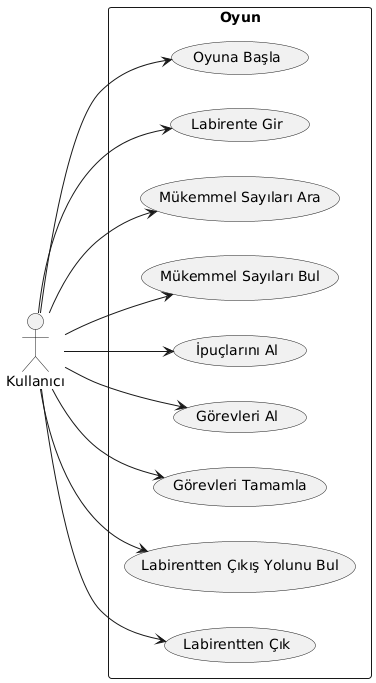

The diagram above was rendered by PlantUML. Its source (embedded in the PNG):
@startuml
left to right direction
actor "Kullanıcı" as user

rectangle Oyun {
  usecase "Labirentten Çık" as UC0
  usecase "Labirentten Çıkış Yolunu Bul" as UC1
  usecase "Görevleri Tamamla" as UC2
  usecase "Görevleri Al" as UC2a
  usecase "İpuçlarını Al" as UC3
  usecase "Mükemmel Sayıları Bul" as UC4
  usecase "Mükemmel Sayıları Ara" as UC5
  usecase "Labirente Gir" as UC6
  usecase "Oyuna Başla" as UC7
}

user --> UC0
user --> UC1
user --> UC2
user --> UC2a
user --> UC3
user --> UC4
user --> UC5
user --> UC6
user --> UC7
@enduml